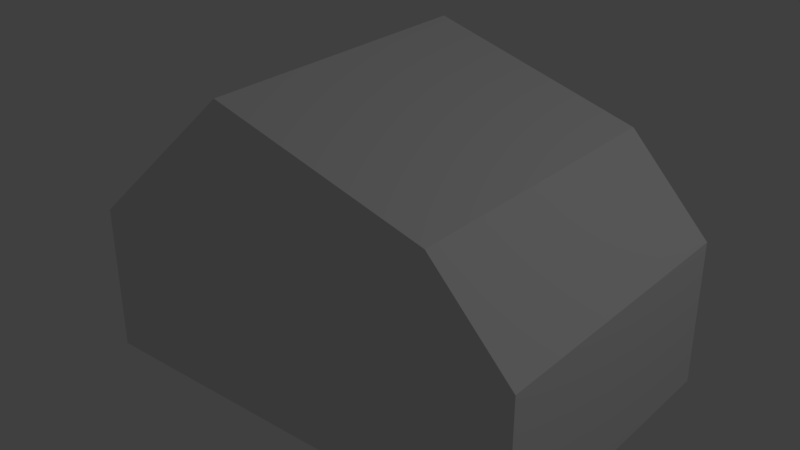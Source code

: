 # Source: car.blend  (saved by Blender 2.79.0; exported with 4.5.12 LTS)
import bpy
from mathutils import Matrix  # noqa: F401  (used for matrix-valued properties, if any)

bpy.ops.wm.read_factory_settings(use_empty=True)
scene = bpy.context.scene
scene.name = 'Scene'

# ---- collections
col_collection_1 = bpy.data.collections.new('Collection 1'); scene.collection.children.link(col_collection_1)

# ---- materials (node trees are filled in below, after node groups)
mat_material = bpy.data.materials.new('Material')
mat_material.alpha_threshold = 0.0
mat_material.use_transparent_shadow = False
mat_material.roughness = 0.5
mat_material.line_color = (0.0, 0.0, 0.0, 1.0)

# ---- material node trees

# ---- world
world_world = bpy.data.worlds.new('World'); scene.world = world_world
world_world.color = (0.05088, 0.05088, 0.05088)
world_world.use_sun_shadow = False
world_world.sun_shadow_jitter_overblur = 0.0
world_world.cycles.sampling_method = 'MANUAL'

# ---- lights
light_lamp = bpy.data.lights.new('Lamp', 'POINT')
light_lamp.transmission_factor = 0.0
light_lamp.cutoff_distance = 30.0
light_lamp.energy = 100.0
light_lamp.shadow_buffer_clip_start = 1.001
light_lamp.shadow_soft_size = 0.1
light_lamp.shadow_maximum_resolution = 0.006
light_lamp.use_absolute_resolution = True

# ---- meshes
me_cube = bpy.data.meshes.new('Cube')
me_cube.from_pydata([(-2.198, 2.434, -0.3188), (-1.642, 2.434, -1.906), (-2.198, 0.434, -0.3188), (-1.642, 0.434, -1.906), (-3.642, 2.434, 0.09449), (-4.727, 2.434, -1.906), (-3.642, 0.434, 0.09449), (-4.727, 0.434, -1.906), (-1.642, 2.434, -0.9088), (-4.727, 2.434, -0.9088), (-1.642, 0.434, -0.9088), (-4.727, 0.434, -0.9088)], [], [(8, 0, 2, 10), (10, 2, 6, 11), (11, 6, 4, 9), (5, 1, 3, 7), (0, 4, 6, 2), (9, 4, 0, 8), (5, 9, 8, 1), (7, 11, 9, 5), (3, 10, 11, 7), (1, 8, 10, 3)])
_ca = me_cube.color_attributes.new('Col', 'BYTE_COLOR', 'CORNER')
_ca.data.foreach_set('color', [1.0, 1.0, 1.0, 1.0, 1.0, 1.0, 1.0, 1.0, 1.0, 1.0, 1.0, 1.0, 1.0, 1.0, 1.0, 1.0, 1.0, 1.0, 1.0, 1.0, 1.0, 1.0, 1.0, 1.0, 1.0, 1.0, 1.0, 1.0, 1.0, 1.0, 1.0, 1.0, 1.0, 1.0, 1.0, 1.0, 1.0, 1.0, 1.0, 1.0, 1.0, 1.0, 1.0, 1.0, 1.0, 1.0, 1.0, 1.0, 1.0, 1.0, 1.0, 1.0, 1.0, 1.0, 1.0, 1.0, 1.0, 1.0, 1.0, 1.0, 1.0, 1.0, 1.0, 1.0, 1.0, 1.0, 1.0, 1.0, 1.0, 1.0, 1.0, 1.0, 1.0, 1.0, 1.0, 1.0, 1.0, 1.0, 1.0, 1.0, 1.0, 1.0, 1.0, 1.0, 1.0, 1.0, 1.0, 1.0, 1.0, 1.0, 1.0, 1.0, 1.0, 1.0, 1.0, 1.0, 1.0, 1.0, 1.0, 1.0, 1.0, 1.0, 1.0, 1.0, 1.0, 1.0, 1.0, 1.0, 1.0, 1.0, 1.0, 1.0, 1.0, 1.0, 1.0, 1.0, 1.0, 1.0, 1.0, 1.0, 1.0, 1.0, 1.0, 1.0, 1.0, 1.0, 1.0, 1.0, 1.0, 1.0, 1.0, 1.0, 1.0, 1.0, 1.0, 1.0, 1.0, 1.0, 1.0, 1.0, 1.0, 1.0, 1.0, 1.0, 1.0, 1.0, 1.0, 1.0, 1.0, 1.0, 1.0, 1.0, 1.0, 1.0, 1.0, 1.0, 1.0, 1.0, 1.0, 1.0])
me_cube.materials.append(mat_material)
me_cube.use_remesh_preserve_volume = False
me_cube.use_remesh_preserve_attributes = False
me_cube.use_mirror_vertex_groups = False
me_cube.update()

# ---- objects
ob_cube = bpy.data.objects.new('Cube', me_cube)
ob_lamp = bpy.data.objects.new('Lamp', light_lamp)

# ---- transforms, parenting, visibility, modifiers, constraints
ob_cube.location = (1.969, -1.372, 1.81)
ob_cube.lock_rotations_4d = False
ob_cube.empty_display_type = 'ARROWS'
ob_cube.lineart.crease_threshold = 0.0
ob_lamp.location = (4.076, 1.005, 5.904)
ob_lamp.rotation_euler = (0.6503, 0.05522, 1.866)
ob_lamp.lock_rotations_4d = False
ob_lamp.empty_display_type = 'ARROWS'
ob_lamp.color = (0.0, 0.0, 0.0, 0.0)
ob_lamp.lineart.crease_threshold = 0.0

# ---- collection membership
col_collection_1.objects.link(ob_cube)
col_collection_1.objects.link(ob_lamp)

# ---- scene / render settings (as saved in the file)
scene.frame_start = 1; scene.frame_end = 250; scene.frame_set(1)
scene.render.engine = 'BLENDER_EEVEE_NEXT'
scene.render.resolution_percentage = 50
scene.render.dither_intensity = 0.0
scene.cycles.use_denoising = False
scene.cycles.samples = 128
scene.cycles.sampling_pattern = 'TABULATED_SOBOL'
scene.cycles.use_adaptive_sampling = False
scene.cycles.use_light_tree = False
scene.cycles.blur_glossy = 0.0
scene.cycles.sample_clamp_indirect = 0.0
scene.view_settings.view_transform = 'Standard'
bpy.context.view_layer.update()

# ---- added for rendering (the .blend has no active camera): camera
cam_auto = bpy.data.cameras.new('AutoCamera')
cam_auto.lens = 50.0
cam_auto.sensor_width = 36.0
cam_auto.clip_end = 1000.0
ob_auto_camera = bpy.data.objects.new('AutoCamera', cam_auto)
scene.collection.objects.link(ob_auto_camera)
ob_auto_camera.location = (2.6572, -4.58491, 4.0024)
ob_auto_camera.rotation_euler = (1.09748, -7.21219e-08, 0.694738)
scene.camera = ob_auto_camera
bpy.context.view_layer.update()
